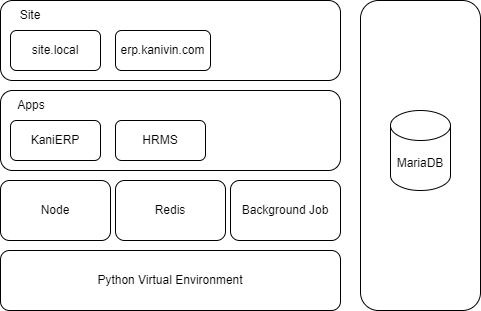

The diagram above was exported from draw.io. Its source (the exported page's mxGraphModel, read from the mxfile embedded in the PNG):
<mxGraphModel dx="1036" dy="606" grid="1" gridSize="10" guides="1" tooltips="1" connect="1" arrows="1" fold="1" page="1" pageScale="1" pageWidth="850" pageHeight="1100" math="0" shadow="0">
  <root>
    <mxCell id="0" />
    <mxCell id="1" parent="0" />
    <mxCell id="bSqtFgdyCGGodRZ6u1qc-10" value="Python Virtual Environment" style="rounded=1;whiteSpace=wrap;html=1;" vertex="1" parent="1">
      <mxGeometry x="280" y="400" width="340" height="60" as="geometry" />
    </mxCell>
    <mxCell id="bSqtFgdyCGGodRZ6u1qc-11" value="Node" style="rounded=1;whiteSpace=wrap;html=1;" vertex="1" parent="1">
      <mxGeometry x="280" y="330" width="110" height="60" as="geometry" />
    </mxCell>
    <mxCell id="bSqtFgdyCGGodRZ6u1qc-12" value="Redis" style="rounded=1;whiteSpace=wrap;html=1;" vertex="1" parent="1">
      <mxGeometry x="395" y="330" width="110" height="60" as="geometry" />
    </mxCell>
    <mxCell id="bSqtFgdyCGGodRZ6u1qc-13" value="Background Job" style="rounded=1;whiteSpace=wrap;html=1;" vertex="1" parent="1">
      <mxGeometry x="510" y="330" width="110" height="60" as="geometry" />
    </mxCell>
    <mxCell id="bSqtFgdyCGGodRZ6u1qc-15" value="" style="rounded=1;whiteSpace=wrap;html=1;" vertex="1" parent="1">
      <mxGeometry x="280" y="240" width="340" height="80" as="geometry" />
    </mxCell>
    <mxCell id="bSqtFgdyCGGodRZ6u1qc-17" value="KaniERP" style="rounded=1;whiteSpace=wrap;html=1;" vertex="1" parent="1">
      <mxGeometry x="290" y="270" width="90" height="40" as="geometry" />
    </mxCell>
    <mxCell id="bSqtFgdyCGGodRZ6u1qc-19" value="HRMS" style="rounded=1;whiteSpace=wrap;html=1;" vertex="1" parent="1">
      <mxGeometry x="395" y="270" width="90" height="40" as="geometry" />
    </mxCell>
    <mxCell id="bSqtFgdyCGGodRZ6u1qc-20" value="" style="rounded=1;whiteSpace=wrap;html=1;" vertex="1" parent="1">
      <mxGeometry x="280" y="150" width="340" height="80" as="geometry" />
    </mxCell>
    <mxCell id="bSqtFgdyCGGodRZ6u1qc-21" value="site.local" style="rounded=1;whiteSpace=wrap;html=1;" vertex="1" parent="1">
      <mxGeometry x="290" y="180" width="90" height="40" as="geometry" />
    </mxCell>
    <mxCell id="bSqtFgdyCGGodRZ6u1qc-22" value="erp.kanivin.com" style="rounded=1;whiteSpace=wrap;html=1;" vertex="1" parent="1">
      <mxGeometry x="395" y="180" width="95" height="40" as="geometry" />
    </mxCell>
    <mxCell id="bSqtFgdyCGGodRZ6u1qc-23" value="MariaDB" style="rounded=1;whiteSpace=wrap;html=1;" vertex="1" parent="1">
      <mxGeometry x="640" y="150" width="120" height="310" as="geometry" />
    </mxCell>
    <mxCell id="bSqtFgdyCGGodRZ6u1qc-24" value="MariaDB" style="shape=cylinder3;whiteSpace=wrap;html=1;boundedLbl=1;backgroundOutline=1;size=15;" vertex="1" parent="1">
      <mxGeometry x="670" y="260" width="60" height="80" as="geometry" />
    </mxCell>
    <mxCell id="bSqtFgdyCGGodRZ6u1qc-26" value="Site" style="text;html=1;align=center;verticalAlign=middle;whiteSpace=wrap;rounded=0;" vertex="1" parent="1">
      <mxGeometry x="280" y="150" width="60" height="30" as="geometry" />
    </mxCell>
    <mxCell id="bSqtFgdyCGGodRZ6u1qc-27" value="Apps" style="text;html=1;align=center;verticalAlign=middle;whiteSpace=wrap;rounded=0;" vertex="1" parent="1">
      <mxGeometry x="281" y="240" width="60" height="30" as="geometry" />
    </mxCell>
  </root>
</mxGraphModel>